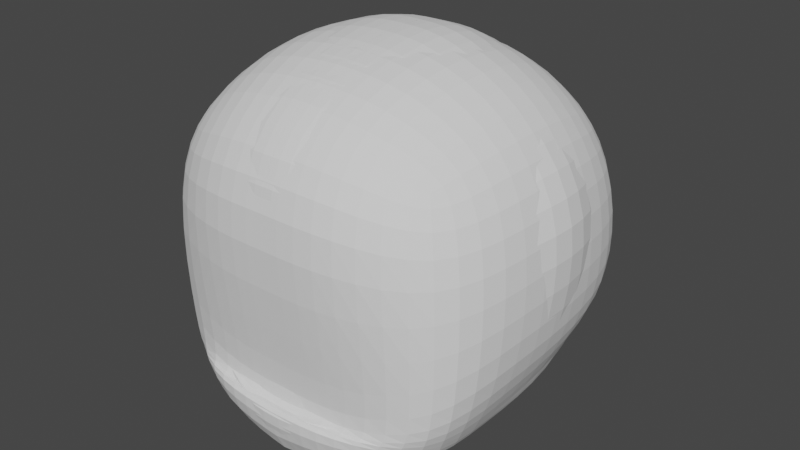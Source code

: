 # Source: chibi.blend  (saved by Blender 2.82.7; exported with 4.5.12 LTS)
import bpy
from mathutils import Matrix  # noqa: F401  (used for matrix-valued properties, if any)

bpy.ops.wm.read_factory_settings(use_empty=True)
scene = bpy.context.scene
scene.name = 'Scene'

# ---- collections
col_collection = bpy.data.collections.new('Collection'); scene.collection.children.link(col_collection)

# ---- world
world_world = bpy.data.worlds.new('World'); scene.world = world_world
world_world.use_nodes = True; world_world.node_tree.nodes.clear()
_N = world_world.node_tree.nodes; _L = world_world.node_tree.links
n0 = _N.new('ShaderNodeOutputWorld'); n0.name = 'World Output'; n0.location = (300, 300)
n1 = _N.new('ShaderNodeBackground'); n1.name = 'Background'; n1.location = (10, 300)
n1.inputs[0].default_value = (0.05088, 0.05088, 0.05088, 1.0)
_L.new(n1.outputs[0], n0.inputs[0])
n0.is_active_output = True
world_world.color = (0.05088, 0.05088, 0.05088)
world_world.use_sun_shadow = False
world_world.sun_shadow_jitter_overblur = 0.0

# ---- meshes
me_cube_002 = bpy.data.meshes.new('Cube.002')
me_cube_002.from_pydata([(0.8251, -0.8911, -1.162), (0.8251, -0.8165, 0.816), (0.8251, 0.8252, -0.7903), (0.8251, 0.8385, 0.8179), (0.2824, 0.9163, -0.9018), (0.2824, 1.074, 1.033), (0.992, 1.005, 0.2602), (0.992, 1.007, -0.3471), (1.153, -0.2297, -1.158), (0.9696, 0.2898, -0.9798), (1.07, 0.2937, 1.052), (1.07, -0.2334, 1.068), (0.992, -0.9779, 0.258), (0.992, -0.899, -0.5563), (0.2824, -1.137, -1.481), (0.2824, -1.133, 1.083), (0.3945, 0.4163, 1.41), (0.3945, -0.2515, 1.412), (0.3794, 0.372, -1.153), (0.3945, -0.2762, -1.537), (0.3522, -1.057, -1.037), (0.3522, -1.333, 0.3604), (1.328, 0.3657, -0.4417), (1.328, -0.2487, -0.5134), (1.471, 0.3657, 0.4334), (1.471, -0.2487, 0.4499), (0.3522, 1.276, -0.4139), (0.3522, 1.434, 0.3313), (-0.01347, 0.9217, -0.9027), (-0.01347, 1.074, 1.033), (-0.01347, -1.137, -1.481), (-0.01347, -1.133, 1.083), (-0.01347, 0.4163, 1.41), (-0.01347, -0.2515, 1.412), (-0.01347, 0.372, -1.153), (-0.01347, -0.2762, -1.537), (-0.01347, -1.058, -1.037), (-0.01347, -1.333, 0.3605), (-0.01347, 1.283, -0.4139), (-0.01347, 1.434, 0.3313), (0.9105, 0.918, -0.5635), (0.9105, -0.9661, -0.775), (0.3181, -1.354, -0.7456), (1.153, 0.3286, -0.6805), (1.172, -0.2409, -0.7492), (0.3181, 1.113, -0.6496), (-0.01347, 1.123, -0.6496), (-0.01347, -1.353, -0.7481)], [], [(27, 5, 3, 6), (25, 11, 1, 12), (19, 8, 0, 14), (11, 17, 15, 1), (3, 5, 16, 10), (10, 16, 17, 11), (35, 19, 14, 30), (28, 4, 18, 34), (34, 18, 19, 35), (4, 2, 9, 18), (18, 9, 8, 19), (41, 13, 20, 42), (13, 12, 21, 20), (12, 1, 15, 21), (44, 23, 13, 41), (23, 25, 12, 13), (40, 7, 22, 43), (43, 22, 23, 44), (7, 6, 24, 22), (22, 24, 25, 23), (6, 3, 10, 24), (24, 10, 11, 25), (45, 26, 7, 40), (26, 27, 6, 7), (46, 38, 26, 45), (38, 39, 27, 26), (39, 29, 5, 27), (21, 15, 31, 37), (20, 21, 37, 36), (42, 20, 36, 47), (16, 32, 33, 17), (5, 29, 32, 16), (17, 33, 31, 15), (14, 42, 47, 30), (28, 46, 45, 4), (4, 45, 40, 2), (9, 43, 44, 8), (2, 40, 43, 9), (8, 44, 41, 0), (0, 41, 42, 14)])
_uv = me_cube_002.uv_layers.new(name='UVMap')
_uv.uv.foreach_set('vector', [0.5417, 0.4167, 0.625, 0.4167, 0.625, 0.5, 0.5417, 0.5, 0.5417, 0.6533, 0.625, 0.6533, 0.625, 0.75, 0.5417, 0.75, 0.2917, 0.6533, 0.375, 0.6533, 0.375, 0.75, 0.2917, 0.75, 0.625, 0.6533, 0.7083, 0.6533, 0.7083, 0.75, 0.625, 0.75, 0.625, 0.5, 0.7083, 0.5, 0.7083, 0.5833, 0.625, 0.5833, 0.625, 0.5833, 0.7083, 0.5833, 0.7083, 0.6533, 0.625, 0.6533, 0.25, 0.6533, 0.2917, 0.6533, 0.2917, 0.75, 0.25, 0.75, 0.25, 0.5, 0.2917, 0.5, 0.2917, 0.5721, 0.25, 0.5721, 0.25, 0.5721, 0.2917, 0.5721, 0.2917, 0.6533, 0.25, 0.6533, 0.2917, 0.5, 0.375, 0.5, 0.375, 0.5721, 0.2917, 0.5721, 0.2917, 0.5721, 0.375, 0.5721, 0.375, 0.6533, 0.2917, 0.6533, 0.4176, 0.75, 0.4583, 0.75, 0.4583, 0.8333, 0.4176, 0.8333, 0.4583, 0.75, 0.5417, 0.75, 0.5417, 0.8333, 0.4583, 0.8333, 0.5417, 0.75, 0.625, 0.75, 0.625, 0.8333, 0.5417, 0.8333, 0.4176, 0.6533, 0.4583, 0.6533, 0.4583, 0.75, 0.4176, 0.75, 0.4583, 0.6533, 0.5417, 0.6533, 0.5417, 0.75, 0.4583, 0.75, 0.4176, 0.5, 0.4583, 0.5, 0.4583, 0.5833, 0.4176, 0.5778, 0.4176, 0.5778, 0.4583, 0.5833, 0.4583, 0.6533, 0.4176, 0.6533, 0.4583, 0.5, 0.5417, 0.5, 0.5417, 0.5833, 0.4583, 0.5833, 0.4583, 0.5833, 0.5417, 0.5833, 0.5417, 0.6533, 0.4583, 0.6533, 0.5417, 0.5, 0.625, 0.5, 0.625, 0.5833, 0.5417, 0.5833, 0.5417, 0.5833, 0.625, 0.5833, 0.625, 0.6533, 0.5417, 0.6533, 0.4176, 0.4167, 0.4583, 0.4167, 0.4583, 0.5, 0.4176, 0.5, 0.4583, 0.4167, 0.5417, 0.4167, 0.5417, 0.5, 0.4583, 0.5, 0.4176, 0.375, 0.4583, 0.375, 0.4583, 0.4167, 0.4176, 0.4167, 0.4583, 0.375, 0.5417, 0.375, 0.5417, 0.4167, 0.4583, 0.4167, 0.5417, 0.375, 0.625, 0.375, 0.625, 0.4167, 0.5417, 0.4167, 0.5417, 0.8333, 0.625, 0.8333, 0.625, 0.875, 0.5417, 0.875, 0.4583, 0.8333, 0.5417, 0.8333, 0.5417, 0.875, 0.4583, 0.875, 0.4176, 0.8333, 0.4583, 0.8333, 0.4583, 0.875, 0.4176, 0.875, 0.7083, 0.5833, 0.75, 0.5833, 0.75, 0.6533, 0.7083, 0.6533, 0.7083, 0.5, 0.75, 0.5, 0.75, 0.5833, 0.7083, 0.5833, 0.7083, 0.6533, 0.75, 0.6533, 0.75, 0.75, 0.7083, 0.75, 0.375, 0.8333, 0.4176, 0.8333, 0.4176, 0.875, 0.375, 0.875, 0.375, 0.375, 0.4176, 0.375, 0.4176, 0.4167, 0.375, 0.4167, 0.375, 0.4167, 0.4176, 0.4167, 0.4176, 0.5, 0.375, 0.5, 0.375, 0.5721, 0.4176, 0.5778, 0.4176, 0.6533, 0.375, 0.6533, 0.375, 0.5, 0.4176, 0.5, 0.4176, 0.5778, 0.375, 0.5721, 0.375, 0.6533, 0.4176, 0.6533, 0.4176, 0.75, 0.375, 0.75, 0.375, 0.75, 0.4176, 0.75, 0.4176, 0.8333, 0.375, 0.8333])
me_cube_002.use_remesh_fix_poles = True
me_cube_002.use_remesh_preserve_attributes = False
me_cube_002.use_mirror_vertex_groups = False
me_cube_002.update()
me_cube_003 = bpy.data.meshes.new('Cube.003')
me_cube_003.from_pydata([(0.8563, -0.7884, -0.9997), (0.878, -0.7763, 0.739), (0.9038, 0.6918, -0.603), (0.878, 0.7763, 0.739), (0.4143, 0.8463, -0.7572), (0.4002, 0.9308, 0.9098), (1.053, 0.9308, 0.2532), (1.071, 0.9308, -0.2855), (0.886, -0.2659, -0.9505), (1.006, 0.278, -0.8723), (1.002, 0.2739, 0.879), (1.002, -0.2739, 0.879), (1.046, -0.9067, 0.3112), (1.037, -0.9308, -0.6211), (0.4051, -1.038, -1.205), (0.4005, -0.9389, 0.9342), (0.485, 0.3386, 1.209), (0.485, -0.3386, 1.209), (0.4825, 0.2903, -1.034), (0.4607, -0.1936, -1.236), (0.4547, -0.9248, -0.9332), (0.4771, -1.191, 0.4011), (1.197, 0.3386, -0.39), (1.172, -0.3386, -0.391), (1.214, 0.3386, 0.3422), (1.214, -0.3386, 0.3422), (0.4789, 1.17, -0.2967), (0.4784, 1.242, 0.3376), (0.0, 0.8463, -0.7572), (0.0, 0.9308, 0.9187), (0.0, -1.038, -1.293), (0.0, -0.9389, 0.9429), (0.0, 0.3386, 1.227), (0.0, -0.3386, 1.227), (0.0, 0.2903, -1.032), (0.0, -0.1936, -1.322), (0.0, -0.9248, -0.9322), (0.0, -1.191, 0.4024), (0.0, 1.17, -0.2967), (0.0, 1.242, 0.3379), (0.9865, 0.8113, -0.4441), (0.9434, -0.8596, -0.8105), (0.4437, -1.164, -0.6143), (0.9548, 0.3083, -0.7681), (0.9271, -0.3022, -0.8726), (0.4466, 0.9972, -0.5425), (0.0, 0.9975, -0.5421), (0.0, -1.164, -0.6142)], [], [(27, 5, 3, 6), (25, 11, 1, 12), (19, 8, 0, 14), (11, 17, 15, 1), (3, 5, 16, 10), (10, 16, 17, 11), (35, 19, 14, 30), (28, 4, 18, 34), (34, 18, 19, 35), (4, 2, 9, 18), (18, 9, 8, 19), (41, 13, 20, 42), (13, 12, 21, 20), (12, 1, 15, 21), (44, 23, 13, 41), (23, 25, 12, 13), (40, 7, 22, 43), (43, 22, 23, 44), (7, 6, 24, 22), (22, 24, 25, 23), (6, 3, 10, 24), (24, 10, 11, 25), (45, 26, 7, 40), (26, 27, 6, 7), (46, 38, 26, 45), (38, 39, 27, 26), (39, 29, 5, 27), (21, 15, 31, 37), (20, 21, 37, 36), (42, 20, 36, 47), (16, 32, 33, 17), (5, 29, 32, 16), (17, 33, 31, 15), (14, 42, 47, 30), (28, 46, 45, 4), (4, 45, 40, 2), (9, 43, 44, 8), (2, 40, 43, 9), (8, 44, 41, 0), (0, 41, 42, 14)])
_uv = me_cube_003.uv_layers.new(name='UVMap')
_uv.uv.foreach_set('vector', [0.5417, 0.4167, 0.625, 0.4167, 0.625, 0.5, 0.5417, 0.5, 0.5417, 0.6667, 0.625, 0.6667, 0.625, 0.75, 0.5417, 0.75, 0.2917, 0.6667, 0.375, 0.6667, 0.375, 0.75, 0.2917, 0.75, 0.625, 0.6667, 0.7083, 0.6667, 0.7083, 0.75, 0.625, 0.75, 0.625, 0.5, 0.7083, 0.5, 0.7083, 0.5833, 0.625, 0.5833, 0.625, 0.5833, 0.7083, 0.5833, 0.7083, 0.6667, 0.625, 0.6667, 0.25, 0.6667, 0.2917, 0.6667, 0.2917, 0.75, 0.25, 0.75, 0.25, 0.5, 0.2917, 0.5, 0.2917, 0.5833, 0.25, 0.5833, 0.25, 0.5833, 0.2917, 0.5833, 0.2917, 0.6667, 0.25, 0.6667, 0.2917, 0.5, 0.375, 0.5, 0.375, 0.5833, 0.2917, 0.5833, 0.2917, 0.5833, 0.375, 0.5833, 0.375, 0.6667, 0.2917, 0.6667, 0.4167, 0.75, 0.4583, 0.75, 0.4583, 0.8333, 0.4167, 0.8333, 0.4583, 0.75, 0.5417, 0.75, 0.5417, 0.8333, 0.4583, 0.8333, 0.5417, 0.75, 0.625, 0.75, 0.625, 0.8333, 0.5417, 0.8333, 0.4167, 0.6667, 0.4583, 0.6667, 0.4583, 0.75, 0.4167, 0.75, 0.4583, 0.6667, 0.5417, 0.6667, 0.5417, 0.75, 0.4583, 0.75, 0.4167, 0.5, 0.4583, 0.5, 0.4583, 0.5833, 0.4167, 0.5833, 0.4167, 0.5833, 0.4583, 0.5833, 0.4583, 0.6667, 0.4167, 0.6667, 0.4583, 0.5, 0.5417, 0.5, 0.5417, 0.5833, 0.4583, 0.5833, 0.4583, 0.5833, 0.5417, 0.5833, 0.5417, 0.6667, 0.4583, 0.6667, 0.5417, 0.5, 0.625, 0.5, 0.625, 0.5833, 0.5417, 0.5833, 0.5417, 0.5833, 0.625, 0.5833, 0.625, 0.6667, 0.5417, 0.6667, 0.4167, 0.4167, 0.4583, 0.4167, 0.4583, 0.5, 0.4167, 0.5, 0.4583, 0.4167, 0.5417, 0.4167, 0.5417, 0.5, 0.4583, 0.5, 0.4167, 0.375, 0.4583, 0.375, 0.4583, 0.4167, 0.4167, 0.4167, 0.4583, 0.375, 0.5417, 0.375, 0.5417, 0.4167, 0.4583, 0.4167, 0.5417, 0.375, 0.625, 0.375, 0.625, 0.4167, 0.5417, 0.4167, 0.5417, 0.8333, 0.625, 0.8333, 0.625, 0.875, 0.5417, 0.875, 0.4583, 0.8333, 0.5417, 0.8333, 0.5417, 0.875, 0.4583, 0.875, 0.4167, 0.8333, 0.4583, 0.8333, 0.4583, 0.875, 0.4167, 0.875, 0.7083, 0.5833, 0.75, 0.5833, 0.75, 0.6667, 0.7083, 0.6667, 0.7083, 0.5, 0.75, 0.5, 0.75, 0.5833, 0.7083, 0.5833, 0.7083, 0.6667, 0.75, 0.6667, 0.75, 0.75, 0.7083, 0.75, 0.375, 0.8333, 0.4167, 0.8333, 0.4167, 0.875, 0.375, 0.875, 0.375, 0.375, 0.4167, 0.375, 0.4167, 0.4167, 0.375, 0.4167, 0.375, 0.4167, 0.4167, 0.4167, 0.4167, 0.5, 0.375, 0.5, 0.375, 0.5833, 0.4167, 0.5833, 0.4167, 0.6667, 0.375, 0.6667, 0.375, 0.5, 0.4167, 0.5, 0.4167, 0.5833, 0.375, 0.5833, 0.375, 0.6667, 0.4167, 0.6667, 0.4167, 0.75, 0.375, 0.75, 0.375, 0.75, 0.4167, 0.75, 0.4167, 0.8333, 0.375, 0.8333])
me_cube_003.use_remesh_fix_poles = True
me_cube_003.use_remesh_preserve_attributes = False
me_cube_003.use_mirror_vertex_groups = False
me_cube_003.update()

# ---- objects
ob_empty = bpy.data.objects.new('Empty', None)
ob_empty_001 = bpy.data.objects.new('Empty.001', None)
ob_cube = bpy.data.objects.new('Cube', me_cube_002)
ob_cube_001 = bpy.data.objects.new('Cube.001', me_cube_003)

# ---- transforms, parenting, visibility, modifiers, constraints
ob_empty.location = (1.018, 10.0, 2.103)
ob_empty.rotation_euler = (1.571, -0.0, -0.0)
ob_empty.empty_display_type = 'IMAGE'
ob_empty.empty_display_size = 5.0
ob_empty.use_empty_image_alpha = True
ob_empty.color = (1.0, 1.0, 1.0, 0.6)
ob_empty.lineart.crease_threshold = 0.0
ob_empty_001.location = (-10.0, -1.016, 2.095)
ob_empty_001.rotation_euler = (1.571, -0.0, 1.571)
ob_empty_001.empty_display_type = 'IMAGE'
ob_empty_001.empty_display_size = 5.0
ob_empty_001.use_empty_image_alpha = True
ob_empty_001.color = (1.0, 1.0, 1.0, 0.6)
ob_empty_001.lineart.crease_threshold = 0.0
ob_cube.location = (0.0, 0.0, 1.266)
ob_cube.scale = (0.3039, 0.3039, 0.3039)
ob_cube.lineart.crease_threshold = 0.0
_m = ob_cube.modifiers.new('Subdivision', 'SUBSURF')
_m.uv_smooth = 'PRESERVE_CORNERS'
_m.show_only_control_edges = False
_m = ob_cube.modifiers.new('Mirror', 'MIRROR')
_m.use_clip = True
ob_cube_001.location = (0.0, 0.0, 1.263)
ob_cube_001.scale = (0.347, 0.347, 0.347)
ob_cube_001.lineart.crease_threshold = 0.0
_m = ob_cube_001.modifiers.new('Subdivision', 'SUBSURF')
_m.uv_smooth = 'PRESERVE_CORNERS'
_m.show_only_control_edges = False
_m = ob_cube_001.modifiers.new('Mirror', 'MIRROR')
_m.use_clip = True

# ---- collection membership
col_collection.objects.link(ob_empty)
col_collection.objects.link(ob_empty_001)
col_collection.objects.link(ob_cube)
col_collection.objects.link(ob_cube_001)

# ---- scene / render settings (as saved in the file)
scene.frame_start = 1; scene.frame_end = 250; scene.frame_set(0)
scene.render.engine = 'BLENDER_EEVEE_NEXT'
scene.cycles.use_denoising = False
scene.cycles.samples = 128
scene.cycles.sampling_pattern = 'TABULATED_SOBOL'
scene.cycles.use_adaptive_sampling = False
scene.cycles.use_light_tree = False
scene.view_settings.view_transform = 'Filmic'
bpy.context.view_layer.update()

# ---- added for rendering (the .blend has no active camera and no usable light): camera, sun
cam_auto = bpy.data.cameras.new('AutoCamera')
cam_auto.lens = 50.0
cam_auto.sensor_width = 36.0
cam_auto.clip_end = 1000.0
ob_auto_camera = bpy.data.objects.new('AutoCamera', cam_auto)
scene.collection.objects.link(ob_auto_camera)
ob_auto_camera.location = (1.34145, -1.59495, 2.32544)
ob_auto_camera.rotation_euler = (1.09748, -7.21219e-08, 0.694738)
scene.camera = ob_auto_camera
light_auto_sun = bpy.data.lights.new('AutoSun', 'SUN')
light_auto_sun.energy = 3.0
light_auto_sun.angle = 0.0523599
ob_auto_sun = bpy.data.objects.new('AutoSun', light_auto_sun)
scene.collection.objects.link(ob_auto_sun)
ob_auto_sun.rotation_euler = (0.872665, 0.174533, 0.523599)
bpy.context.view_layer.update()
